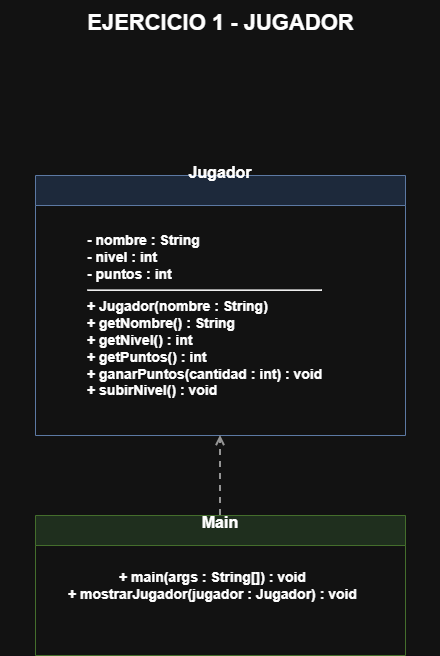

The diagram above was exported from draw.io. Its source (the exported page's mxGraphModel, read from the mxfile embedded in the PNG):
<mxGraphModel dx="1323" dy="663" grid="1" gridSize="10" guides="1" tooltips="1" connect="1" arrows="1" fold="1" page="1" pageScale="1" pageWidth="1100" pageHeight="850" math="0" shadow="0">
  <root>
    <mxCell id="0" />
    <mxCell id="1" parent="0" />
    <mxCell id="title" parent="1" style="text;html=1;align=center;verticalAlign=middle;fontSize=22;fontStyle=1;strokeColor=none;fillColor=none;" value="EJERCICIO 1 - JUGADOR" vertex="1">
      <mxGeometry height="45" width="440" x="330" y="35" as="geometry" />
    </mxCell>
    <mxCell id="jugador" parent="1" style="swimlane;html=1;startSize=30;horizontal=1;rounded=0;whiteSpace=wrap;fillColor=#dae8fc;strokeColor=#6c8ebf;fontSize=14;" value="&lt;div style=&quot;font-size:16px;font-weight:bold;text-align:center&quot;&gt;&lt;div&gt;Jugador&lt;/div&gt;&lt;br&gt;&lt;div style=&quot;font-size: 14px; text-align: left;&quot;&gt;&lt;br&gt;&lt;/div&gt;&lt;/div&gt;" vertex="1">
      <mxGeometry height="260" width="370" x="365" y="210" as="geometry">
        <mxRectangle height="220" width="280" x="365" y="210" as="alternateBounds" />
      </mxGeometry>
    </mxCell>
    <mxCell id="NSqSbySFbKbJWm2EVlha-2" parent="jugador" style="text;whiteSpace=wrap;html=1;fontColor=light-dark(#FFFFFF,#FFFFFF);" value="&lt;div style=&quot;forced-color-adjust: none; font-family: Helvetica; font-style: normal; font-variant-ligatures: normal; font-variant-caps: normal; font-weight: 700; letter-spacing: normal; orphans: 2; text-indent: 0px; text-transform: none; widows: 2; word-spacing: 0px; -webkit-text-stroke-width: 0px; white-space: normal; text-decoration-thickness: initial; text-decoration-style: initial; text-decoration-color: initial; font-size: 14px; text-align: left; box-shadow: none !important;&quot;&gt;- nombre : String&lt;br style=&quot;forced-color-adjust: none; box-shadow: none !important;&quot;&gt;- nivel : int&lt;br style=&quot;forced-color-adjust: none; box-shadow: none !important;&quot;&gt;- puntos : int&lt;/div&gt;&lt;hr style=&quot;forced-color-adjust: none; font-family: Helvetica; font-style: normal; font-variant-ligatures: normal; font-variant-caps: normal; font-weight: 700; letter-spacing: normal; orphans: 2; text-align: center; text-indent: 0px; text-transform: none; widows: 2; word-spacing: 0px; -webkit-text-stroke-width: 0px; white-space: normal; background-color: rgb(27, 29, 30); text-decoration-thickness: initial; text-decoration-style: initial; text-decoration-color: initial; font-size: 14px; box-shadow: none !important;&quot;&gt;&lt;div style=&quot;forced-color-adjust: none; font-family: Helvetica; font-style: normal; font-variant-ligatures: normal; font-variant-caps: normal; font-weight: 700; letter-spacing: normal; orphans: 2; text-indent: 0px; text-transform: none; widows: 2; word-spacing: 0px; -webkit-text-stroke-width: 0px; white-space: normal; text-decoration-thickness: initial; text-decoration-style: initial; text-decoration-color: initial; font-size: 14px; text-align: left; box-shadow: none !important;&quot;&gt;+ Jugador(nombre : String)&lt;br style=&quot;forced-color-adjust: none; box-shadow: none !important;&quot;&gt;+ getNombre() : String&lt;br style=&quot;forced-color-adjust: none; box-shadow: none !important;&quot;&gt;+ getNivel() : int&lt;br style=&quot;forced-color-adjust: none; box-shadow: none !important;&quot;&gt;+ getPuntos() : int&lt;br style=&quot;forced-color-adjust: none; box-shadow: none !important;&quot;&gt;+ ganarPuntos(cantidad : int) : void&lt;br style=&quot;forced-color-adjust: none; box-shadow: none !important;&quot;&gt;+ subirNivel() : void&lt;/div&gt;" vertex="1">
      <mxGeometry height="190" width="270" x="50" y="50" as="geometry" />
    </mxCell>
    <mxCell id="main" parent="1" style="swimlane;html=1;startSize=30;horizontal=1;rounded=0;whiteSpace=wrap;fillColor=#d5e8d4;strokeColor=#82b366;fontSize=14;" value="&lt;div style=&quot;font-size:16px;font-weight:bold;text-align:center&quot;&gt;Main&lt;/div&gt;&lt;div style=&quot;text-align:left&quot;&gt;&lt;br&gt;&lt;/div&gt;" vertex="1">
      <mxGeometry height="140" width="370" x="365" y="550" as="geometry" />
    </mxCell>
    <mxCell id="NSqSbySFbKbJWm2EVlha-3" parent="main" style="text;html=1;whiteSpace=wrap;strokeColor=none;fillColor=none;align=center;verticalAlign=middle;rounded=0;" value="&lt;span style=&quot;font-size: 14px; font-weight: 700; text-align: left;&quot;&gt;+ main(args : String[]) : void&lt;/span&gt;&lt;br style=&quot;font-size: 14px; font-weight: 700; text-align: left;&quot;&gt;&lt;span style=&quot;font-size: 14px; font-weight: 700; text-align: left;&quot;&gt;+ mostrarJugador(jugador : Jugador) : void&lt;/span&gt;" vertex="1">
      <mxGeometry height="50" width="325" x="15" y="45" as="geometry" />
    </mxCell>
    <mxCell id="uses" edge="1" parent="1" source="main" style="dashed=1;endArrow=open;endFill=0;html=1;strokeWidth=2;strokeColor=#666666;" target="jugador" value="">
      <mxGeometry relative="1" as="geometry" />
    </mxCell>
  </root>
</mxGraphModel>